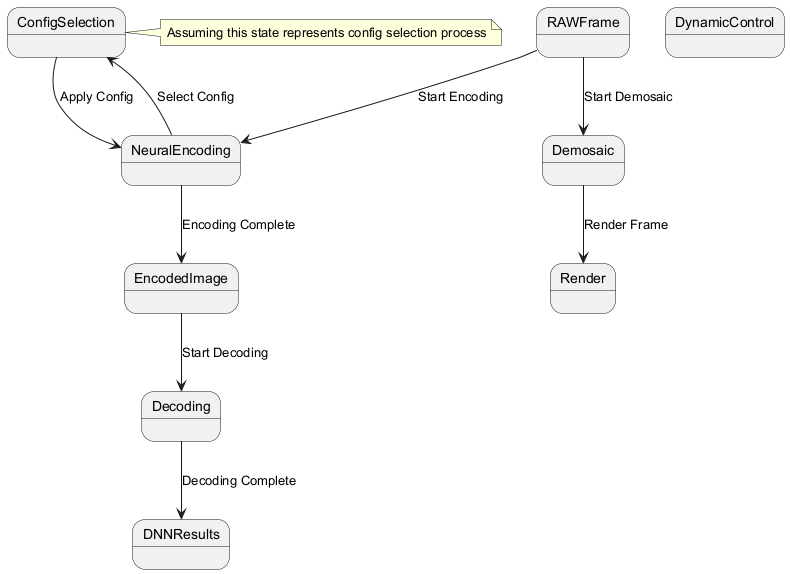

The diagram above was rendered by PlantUML. Its source (embedded in the PNG):
@startuml
state RAWFrame
state NeuralEncoding
state ConfigSelection
state Demosaic
state Render
state DynamicControl
state EncodedImage
state Decoding
state DNNResults

RAWFrame --> NeuralEncoding : Start Encoding
NeuralEncoding --> ConfigSelection : Select Config
ConfigSelection --> NeuralEncoding : Apply Config
RAWFrame --> Demosaic : Start Demosaic
Demosaic --> Render : Render Frame
NeuralEncoding --> EncodedImage : Encoding Complete
EncodedImage --> Decoding : Start Decoding
Decoding --> DNNResults : Decoding Complete

note right of ConfigSelection : Assuming this state represents config selection process
@enduml